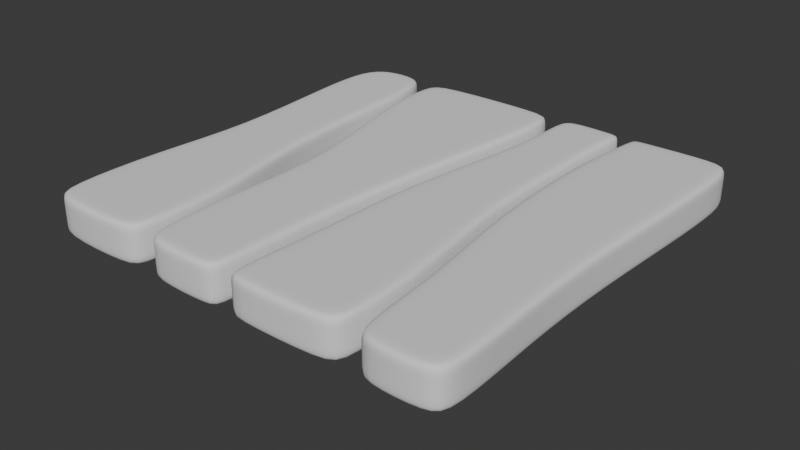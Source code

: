 # Source: PLatform.blend  (saved by Blender 4.5.88; exported with 4.5.12 LTS)
import bpy
from mathutils import Matrix  # noqa: F401  (used for matrix-valued properties, if any)

bpy.ops.wm.read_factory_settings(use_empty=True)
scene = bpy.context.scene
scene.name = 'Scene'

# ---- collections
col_collection = bpy.data.collections.new('Collection'); scene.collection.children.link(col_collection)

# ---- world
world_world = bpy.data.worlds.new('World'); scene.world = world_world
world_world.use_nodes = True; world_world.node_tree.nodes.clear()
_N = world_world.node_tree.nodes; _L = world_world.node_tree.links
n0 = _N.new('ShaderNodeOutputWorld'); n0.name = 'World Output'; n0.location = (200, 100)
n1 = _N.new('ShaderNodeBackground'); n1.name = 'Background'; n1.location = (-200, 100)
n1.inputs[0].default_value = (0.05088, 0.05088, 0.05088, 1.0)
_L.new(n1.outputs[0], n0.inputs[0])
n0.is_active_output = True
world_world.color = (0.05088, 0.05088, 0.05088)
world_world.sun_shadow_jitter_overblur = 0.0

# ---- meshes
me_cube_001 = bpy.data.meshes.new('Cube.001')
me_cube_001.from_pydata([(0.4197, -3.472e-08, -0.7943), (0.368, -3.472e-08, -0.7943), (0.1653, -3.512e-08, -0.8034), (0.05084, -3.512e-08, -0.8034), (-0.4162, 3.512e-08, 0.8034), (-0.2935, 3.512e-08, 0.8034), (-0.7471, 3.512e-08, 0.8034), (-0.8034, 3.266e-08, 0.7471), (-0.8034, -3.161e-08, -0.7232), (-0.7232, -3.512e-08, -0.8034), (0.7582, -3.512e-08, -0.8034), (0.8034, -3.314e-08, -0.7582), (0.8034, 3.304e-08, 0.7559), (0.7559, 3.512e-08, 0.8034), (0.4086, 3.512e-08, 0.8034), (0.5349, 3.512e-08, 0.8034), (-0.0444, 3.512e-08, 0.8034), (0.04, 3.512e-08, 0.8034), (0.4197, -0.144, -0.7943), (0.368, -0.144, -0.7943), (0.1653, -0.144, -0.8034), (0.05084, -0.144, -0.8034), (-0.4162, -0.144, 0.8034), (-0.2935, -0.144, 0.8034), (-0.7471, -0.144, 0.8034), (-0.8034, -0.144, 0.7471), (-0.8034, -0.144, -0.7232), (-0.7232, -0.144, -0.8034), (0.7582, -0.144, -0.8034), (0.8034, -0.144, -0.7582), (0.8034, -0.144, 0.7559), (0.7559, -0.144, 0.8034), (0.4086, -0.144, 0.8034), (0.5349, -0.144, 0.8034), (-0.0444, -0.144, 0.8034), (0.04, -0.144, 0.8034), (-0.4407, -3.512e-08, -0.8034), (-0.5785, -3.512e-08, -0.8034), (-0.5785, -0.144, -0.8034), (-0.4407, -0.144, -0.8034), (0.122, -3.335e-08, -0.7629), (0.08859, -3.335e-08, -0.7629), (-0.3425, 3.317e-08, 0.7589), (-0.3759, 3.317e-08, 0.7589), (0.4528, 3.309e-08, 0.7569), (0.4862, 3.309e-08, 0.7569), (-0.01714, 3.4e-08, 0.7779), (0.01628, 3.401e-08, 0.7779), (0.08859, -0.144, -0.7629), (0.122, -0.144, -0.7629), (-0.3759, -0.144, 0.7589), (-0.3425, -0.144, 0.7589), (0.4862, -0.144, 0.7569), (0.4528, -0.144, 0.7569), (0.01628, -0.144, 0.7779), (-0.01714, -0.144, 0.7779), (-0.5213, -3.284e-08, -0.7514), (-0.4878, -3.285e-08, -0.7514), (-0.4878, -0.144, -0.7514), (-0.5213, -0.144, -0.7514), (0.8034, -0.144, -0.4981), (0.7729, -0.144, 0.007374), (0.7768, -0.144, 0.3722), (0.8034, -2.177e-08, -0.4981), (0.7729, 3.223e-10, 0.007374), (0.7768, 1.627e-08, 0.3722), (0.3794, -0.144, -0.4981), (0.3926, -0.144, 0.007374), (0.4674, -0.144, 0.3722), (0.07041, -2.177e-08, -0.4981), (0.002807, 3.223e-10, 0.007374), (-0.01877, 1.627e-08, 0.3722), (0.434, -0.144, 0.3722), (0.3592, -0.144, 0.007374), (0.3559, -0.144, -0.4981), (-0.8034, -0.144, 0.3722), (-0.7495, -0.144, 0.007374), (-0.8034, -0.144, -0.4981), (-0.01877, -0.144, 0.3722), (0.002807, -0.144, 0.007374), (0.07041, -0.144, -0.4981), (-0.8034, 1.627e-08, 0.3722), (-0.7495, 3.223e-10, 0.007374), (-0.8034, -2.177e-08, -0.4981), (0.3559, -2.177e-08, -0.4981), (0.3592, 3.223e-10, 0.007374), (0.434, 1.627e-08, 0.3722), (0.1395, -0.144, -0.4981), (0.04255, -0.144, 0.007374), (0.04412, -0.144, 0.3722), (-0.4969, -2.177e-08, -0.4981), (-0.4825, 3.223e-10, 0.007374), (-0.3841, 1.627e-08, 0.3722), (0.4674, 1.627e-08, 0.3722), (0.3926, 3.223e-10, 0.007374), (0.3794, -2.177e-08, -0.4981), (-0.3502, 1.627e-08, 0.3722), (-0.3317, 3.223e-10, 0.007374), (-0.4793, -2.177e-08, -0.4981), (0.04412, 1.627e-08, 0.3722), (0.04255, 3.223e-10, 0.007374), (0.1395, -2.177e-08, -0.4981), (-0.4793, -0.144, -0.4981), (-0.3317, -0.144, 0.007374), (-0.3502, -0.144, 0.3722), (-0.3841, -0.144, 0.3722), (-0.4825, -0.144, 0.007374), (-0.4969, -0.144, -0.4981), (-0.1759, -0.3466, 0.1759), (0.1759, -0.3466, 0.1759), (-0.1759, -0.3466, -0.1759), (0.1759, -0.3466, -0.1759), (-0.1759, -0.1471, -0.1759), (-0.1759, -0.1471, 0.1759), (0.1759, -0.1471, 0.1759), (0.1759, -0.1471, -0.1759)], [], [(6, 7, 25, 24), (14, 17, 35, 32), (7, 81, 75, 25), (8, 9, 27, 26), (16, 5, 23, 34), (2, 1, 19, 20), (13, 15, 33, 31), (0, 10, 28, 18), (10, 11, 29, 28), (11, 63, 60, 29), (4, 6, 24, 22), (12, 13, 31, 30), (36, 3, 21, 39), (9, 37, 38, 27), (43, 50, 105, 92), (51, 42, 96, 104), (47, 99, 89, 54), (1, 84, 74, 19), (45, 93, 68, 52), (41, 69, 80, 48), (17, 14, 44, 86, 99, 47), (15, 13, 12, 65, 93, 45), (40, 2, 20, 49), (5, 16, 46, 71, 96, 42), (3, 41, 48, 21), (8, 83, 90, 56, 37, 9), (43, 4, 22, 50), (5, 42, 51, 23), (44, 14, 32, 53), (15, 45, 52, 33), (17, 47, 54, 35), (46, 16, 34, 55), (33, 52, 68, 62, 30, 31), (35, 54, 89, 72, 53, 32), (23, 51, 104, 78, 55, 34), (26, 27, 38, 59, 107, 77), (57, 36, 39, 58), (37, 56, 59, 38), (96, 71, 70, 97), (97, 70, 69, 98), (98, 69, 41, 3, 36, 57), (89, 99, 100, 88), (88, 100, 101, 87), (87, 101, 40, 49), (72, 89, 88, 73), (73, 88, 87, 74), (74, 87, 49, 20, 19), (74, 84, 85, 73), (73, 85, 86, 72), (72, 86, 44, 53), (90, 83, 82, 91), (91, 82, 81, 92), (92, 81, 7, 6, 4, 43), (78, 104, 103, 79), (79, 103, 102, 80), (80, 102, 58, 39, 21, 48), (68, 93, 94, 67), (67, 94, 95, 66), (66, 95, 0, 18), (77, 107, 106, 76), (76, 106, 105, 75), (75, 105, 50, 22, 24, 25), (80, 69, 70, 79), (79, 70, 71, 78), (78, 71, 46, 55), (62, 68, 67, 61), (61, 67, 66, 60), (60, 66, 18, 28, 29), (75, 81, 82, 76), (76, 82, 83, 77), (77, 83, 8, 26), (99, 86, 85, 100), (100, 85, 84, 101), (101, 84, 1, 2, 40), (93, 65, 64, 94), (94, 64, 63, 95), (95, 63, 11, 10, 0), (92, 105, 106, 91), (91, 106, 107, 90), (90, 107, 59, 56), (60, 63, 64, 61), (61, 64, 65, 62), (62, 65, 12, 30), (104, 96, 97, 103), (103, 97, 98, 102), (102, 98, 57, 58), (108, 110, 111, 109), (113, 114, 115, 112), (111, 110, 112, 115), (108, 109, 114, 113), (109, 111, 115, 114), (110, 108, 113, 112)])
me_cube_001.polygons.foreach_set('use_smooth', [True] * 92)
_uv = me_cube_001.uv_layers.new(name='UVMap')
_uv.uv.foreach_set('vector', [0.1566, 0.7254, 0.1496, 0.7184, 0.1496, 0.7184, 0.1566, 0.7254, 0.3011, 0.7254, 0.255, 0.7254, 0.255, 0.7254, 0.3011, 0.7254, 0.1496, 0.7184, 0.1496, 0.6715, 0.1496, 0.6715, 0.1496, 0.7184, 0.1496, 0.5346, 0.1596, 0.5246, 0.1596, 0.5246, 0.1496, 0.5346, 0.2445, 0.7254, 0.2133, 0.7254, 0.2133, 0.7254, 0.2445, 0.7254, 0.2707, 0.5246, 0.2948, 0.5246, 0.2948, 0.5246, 0.2707, 0.5246, 0.3445, 0.7254, 0.3169, 0.7254, 0.3169, 0.7254, 0.3445, 0.7254, 0.3035, 0.5246, 0.3448, 0.5246, 0.3448, 0.5246, 0.3035, 0.5246, 0.3448, 0.5246, 0.3504, 0.5302, 0.3504, 0.5302, 0.3448, 0.5246, 0.3504, 0.5302, 0.3504, 0.5627, 0.3504, 0.5627, 0.3504, 0.5302, 0.198, 0.7254, 0.1566, 0.7254, 0.1566, 0.7254, 0.198, 0.7254, 0.3504, 0.7195, 0.3445, 0.7254, 0.3445, 0.7254, 0.3504, 0.7195, 0.1949, 0.5246, 0.2564, 0.5246, 0.2564, 0.5246, 0.1949, 0.5246, 0.1596, 0.5246, 0.1777, 0.5246, 0.1777, 0.5246, 0.1596, 0.5246, 0.203, 0.7199, 0.203, 0.7199, 0.1984, 0.6715, 0.1984, 0.6715, 0.2072, 0.7199, 0.2072, 0.7199, 0.2025, 0.6715, 0.2025, 0.6715, 0.252, 0.7222, 0.2555, 0.6715, 0.2555, 0.6715, 0.252, 0.7222, 0.2972, 0.5269, 0.2989, 0.5627, 0.2989, 0.5627, 0.2972, 0.5269, 0.3108, 0.7196, 0.3084, 0.6715, 0.3084, 0.6715, 0.3108, 0.7196, 0.2611, 0.5296, 0.2588, 0.5627, 0.2588, 0.5627, 0.2611, 0.5296, 0.255, 0.7254, 0.3011, 0.7254, 0.3066, 0.7196, 0.3043, 0.6715, 0.2555, 0.6715, 0.252, 0.7222, 0.3169, 0.7254, 0.3445, 0.7254, 0.3504, 0.7195, 0.3504, 0.6715, 0.3084, 0.6715, 0.3108, 0.7196, 0.2653, 0.5296, 0.2707, 0.5246, 0.2707, 0.5246, 0.2653, 0.5296, 0.2133, 0.7254, 0.2445, 0.7254, 0.2479, 0.7222, 0.2513, 0.6715, 0.2025, 0.6715, 0.2072, 0.7199, 0.2564, 0.5246, 0.2611, 0.5296, 0.2611, 0.5296, 0.2564, 0.5246, 0.1496, 0.5346, 0.1496, 0.5627, 0.1879, 0.5627, 0.1848, 0.5311, 0.1777, 0.5246, 0.1596, 0.5246, 0.203, 0.7199, 0.198, 0.7254, 0.198, 0.7254, 0.203, 0.7199, 0.2133, 0.7254, 0.2072, 0.7199, 0.2072, 0.7199, 0.2133, 0.7254, 0.3066, 0.7196, 0.3011, 0.7254, 0.3011, 0.7254, 0.3066, 0.7196, 0.3169, 0.7254, 0.3108, 0.7196, 0.3108, 0.7196, 0.3169, 0.7254, 0.255, 0.7254, 0.252, 0.7222, 0.252, 0.7222, 0.255, 0.7254, 0.2479, 0.7222, 0.2445, 0.7254, 0.2445, 0.7254, 0.2479, 0.7222, 0.3169, 0.7254, 0.3108, 0.7196, 0.3084, 0.6715, 0.3504, 0.6715, 0.3504, 0.7195, 0.3445, 0.7254, 0.255, 0.7254, 0.252, 0.7222, 0.2555, 0.6715, 0.3043, 0.6715, 0.3066, 0.7196, 0.3011, 0.7254, 0.2133, 0.7254, 0.2072, 0.7199, 0.2025, 0.6715, 0.2513, 0.6715, 0.2479, 0.7222, 0.2445, 0.7254, 0.1496, 0.5346, 0.1596, 0.5246, 0.1777, 0.5246, 0.1848, 0.5311, 0.1879, 0.5627, 0.1496, 0.5627, 0.189, 0.5311, 0.1949, 0.5246, 0.1949, 0.5246, 0.189, 0.5311, 0.1777, 0.5246, 0.1848, 0.5311, 0.1848, 0.5311, 0.1777, 0.5246, 0.2025, 0.6715, 0.2513, 0.6715, 0.2545, 0.6259, 0.1981, 0.6259, 0.1981, 0.6259, 0.2545, 0.6259, 0.2588, 0.5627, 0.1921, 0.5627, 0.1921, 0.5627, 0.2588, 0.5627, 0.2611, 0.5296, 0.2564, 0.5246, 0.1949, 0.5246, 0.189, 0.5311, 0.2555, 0.6715, 0.2555, 0.6715, 0.2586, 0.6259, 0.2586, 0.6259, 0.2586, 0.6259, 0.2586, 0.6259, 0.263, 0.5627, 0.263, 0.5627, 0.263, 0.5627, 0.263, 0.5627, 0.2653, 0.5296, 0.2653, 0.5296, 0.3043, 0.6715, 0.2555, 0.6715, 0.2586, 0.6259, 0.302, 0.6259, 0.302, 0.6259, 0.2586, 0.6259, 0.263, 0.5627, 0.2989, 0.5627, 0.2989, 0.5627, 0.263, 0.5627, 0.2653, 0.5296, 0.2707, 0.5246, 0.2972, 0.5269, 0.2989, 0.5627, 0.2989, 0.5627, 0.302, 0.6259, 0.302, 0.6259, 0.302, 0.6259, 0.302, 0.6259, 0.3043, 0.6715, 0.3043, 0.6715, 0.3043, 0.6715, 0.3043, 0.6715, 0.3066, 0.7196, 0.3066, 0.7196, 0.1879, 0.5627, 0.1496, 0.5627, 0.1496, 0.6259, 0.194, 0.6259, 0.194, 0.6259, 0.1496, 0.6259, 0.1496, 0.6715, 0.1984, 0.6715, 0.1984, 0.6715, 0.1496, 0.6715, 0.1496, 0.7184, 0.1566, 0.7254, 0.198, 0.7254, 0.203, 0.7199, 0.2513, 0.6715, 0.2025, 0.6715, 0.1981, 0.6259, 0.2545, 0.6259, 0.2545, 0.6259, 0.1981, 0.6259, 0.1921, 0.5627, 0.2588, 0.5627, 0.2588, 0.5627, 0.1921, 0.5627, 0.189, 0.5311, 0.1949, 0.5246, 0.2564, 0.5246, 0.2611, 0.5296, 0.3084, 0.6715, 0.3084, 0.6715, 0.3062, 0.6259, 0.3062, 0.6259, 0.3062, 0.6259, 0.3062, 0.6259, 0.3031, 0.5627, 0.3031, 0.5627, 0.3031, 0.5627, 0.3031, 0.5627, 0.3014, 0.5269, 0.3014, 0.5269, 0.1496, 0.5627, 0.1879, 0.5627, 0.194, 0.6259, 0.1496, 0.6259, 0.1496, 0.6259, 0.194, 0.6259, 0.1984, 0.6715, 0.1496, 0.6715, 0.1496, 0.6715, 0.1984, 0.6715, 0.203, 0.7199, 0.198, 0.7254, 0.1566, 0.7254, 0.1496, 0.7184, 0.2588, 0.5627, 0.2588, 0.5627, 0.2545, 0.6259, 0.2545, 0.6259, 0.2545, 0.6259, 0.2545, 0.6259, 0.2513, 0.6715, 0.2513, 0.6715, 0.2513, 0.6715, 0.2513, 0.6715, 0.2479, 0.7222, 0.2479, 0.7222, 0.3504, 0.6715, 0.3084, 0.6715, 0.3062, 0.6259, 0.3504, 0.6259, 0.3504, 0.6259, 0.3062, 0.6259, 0.3031, 0.5627, 0.3504, 0.5627, 0.3504, 0.5627, 0.3031, 0.5627, 0.3035, 0.5246, 0.3448, 0.5246, 0.3504, 0.5302, 0.1496, 0.6715, 0.1496, 0.6715, 0.1496, 0.6259, 0.1496, 0.6259, 0.1496, 0.6259, 0.1496, 0.6259, 0.1496, 0.5627, 0.1496, 0.5627, 0.1496, 0.5627, 0.1496, 0.5627, 0.1496, 0.5346, 0.1496, 0.5346, 0.2555, 0.6715, 0.3043, 0.6715, 0.302, 0.6259, 0.2586, 0.6259, 0.2586, 0.6259, 0.302, 0.6259, 0.2989, 0.5627, 0.263, 0.5627, 0.263, 0.5627, 0.2989, 0.5627, 0.2948, 0.5246, 0.2707, 0.5246, 0.2653, 0.5296, 0.3084, 0.6715, 0.3504, 0.6715, 0.3504, 0.6259, 0.3062, 0.6259, 0.3062, 0.6259, 0.3504, 0.6259, 0.3504, 0.5627, 0.3031, 0.5627, 0.3031, 0.5627, 0.3504, 0.5627, 0.3504, 0.5302, 0.3448, 0.5246, 0.3014, 0.5269, 0.1984, 0.6715, 0.1984, 0.6715, 0.194, 0.6259, 0.194, 0.6259, 0.194, 0.6259, 0.194, 0.6259, 0.1879, 0.5627, 0.1879, 0.5627, 0.1879, 0.5627, 0.1879, 0.5627, 0.1848, 0.5311, 0.1848, 0.5311, 0.3504, 0.5627, 0.3504, 0.5627, 0.3504, 0.6259, 0.3504, 0.6259, 0.3504, 0.6259, 0.3504, 0.6259, 0.3504, 0.6715, 0.3504, 0.6715, 0.3504, 0.6715, 0.3504, 0.6715, 0.3504, 0.7195, 0.3504, 0.7195, 0.2025, 0.6715, 0.2025, 0.6715, 0.1981, 0.6259, 0.1981, 0.6259, 0.1981, 0.6259, 0.1981, 0.6259, 0.1921, 0.5627, 0.1921, 0.5627, 0.1921, 0.5627, 0.1921, 0.5627, 0.189, 0.5311, 0.189, 0.5311, 0.0, 0.0, 0.0, 1.0, 1.0, 1.0, 1.0, 0.0, 0.0, 0.0, 1.0, 0.0, 1.0, 1.0, 0.0, 1.0, 1.0, 1.0, 0.0, 1.0, 0.0, 1.0, 1.0, 1.0, 0.0, 0.0, 1.0, 0.0, 1.0, 0.0, 0.0, 0.0, 1.0, 0.0, 1.0, 1.0, 1.0, 1.0, 1.0, 0.0, 0.0, 1.0, 0.0, 0.0, 0.0, 0.0, 0.0, 1.0])
me_cube_001.update()

# ---- objects
ob_platform = bpy.data.objects.new('PLatform', me_cube_001)

# ---- transforms, parenting, visibility, modifiers, constraints
ob_platform.location = (0.0, 0.0, 0.3466)
ob_platform.rotation_euler = (1.571, 0.0, 0.0)
_m = ob_platform.modifiers.new('Bevel', 'BEVEL')
_m.width = 1.07
_m.width_pct = 1.07
_m.segments = 2
_m.angle_limit = 1.396
_m.profile = 1.0
_m = ob_platform.modifiers.new('Subdivision', 'SUBSURF')
_m.levels = 2
_m.show_only_control_edges = False

# ---- collection membership
col_collection.objects.link(ob_platform)

# ---- scene / render settings (as saved in the file)
scene.frame_start = 1; scene.frame_end = 250; scene.frame_set(4)
scene.render.engine = 'CYCLES'
bpy.context.view_layer.update()

# ---- added for rendering (the .blend has no active camera and no usable light): camera, sun
cam_auto = bpy.data.cameras.new('AutoCamera')
cam_auto.lens = 50.0
cam_auto.sensor_width = 36.0
cam_auto.clip_end = 1000.0
ob_auto_camera = bpy.data.objects.new('AutoCamera', cam_auto)
scene.collection.objects.link(ob_auto_camera)
ob_auto_camera.location = (2.12664, -2.55196, 1.87461)
ob_auto_camera.rotation_euler = (1.09748, -7.21219e-08, 0.694738)
scene.camera = ob_auto_camera
light_auto_sun = bpy.data.lights.new('AutoSun', 'SUN')
light_auto_sun.energy = 3.0
light_auto_sun.angle = 0.0523599
ob_auto_sun = bpy.data.objects.new('AutoSun', light_auto_sun)
scene.collection.objects.link(ob_auto_sun)
ob_auto_sun.rotation_euler = (0.872665, 0.174533, 0.523599)
bpy.context.view_layer.update()
